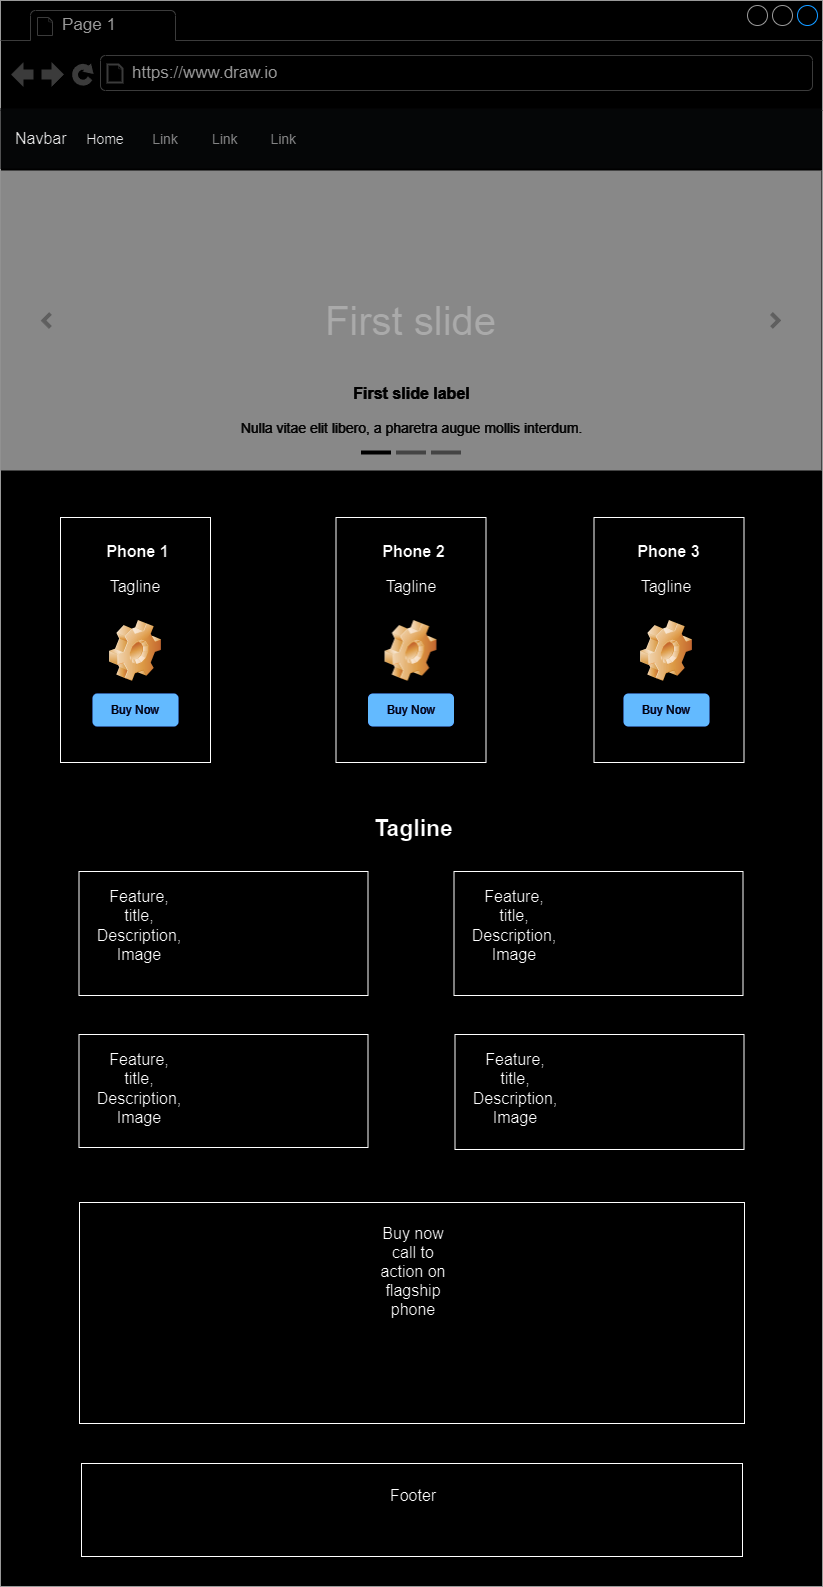

The diagram above was exported from draw.io. Its source (the exported page's mxGraphModel, read from the mxfile embedded in the PNG):
<mxGraphModel dx="1364" dy="2230" grid="1" gridSize="10" guides="1" tooltips="1" connect="1" arrows="1" fold="1" page="1" pageScale="1" pageWidth="850" pageHeight="1100" math="0" shadow="0">
  <root>
    <mxCell id="0" />
    <mxCell id="1" parent="0" />
    <mxCell id="2AbwDE2PPc1st7exYGiX-1" value="" style="strokeWidth=1;shadow=0;dashed=0;align=center;html=1;shape=mxgraph.mockup.containers.browserWindow;rSize=0;strokeColor=#666666;strokeColor2=#008cff;strokeColor3=#c4c4c4;mainText=,;recursiveResize=0;" vertex="1" parent="1">
      <mxGeometry x="150" y="-1036" width="822" height="1586" as="geometry" />
    </mxCell>
    <mxCell id="2AbwDE2PPc1st7exYGiX-2" value="Page 1" style="strokeWidth=1;shadow=0;dashed=0;align=center;html=1;shape=mxgraph.mockup.containers.anchor;fontSize=17;fontColor=#666666;align=left;whiteSpace=wrap;" vertex="1" parent="2AbwDE2PPc1st7exYGiX-1">
      <mxGeometry x="60" y="12" width="110" height="26" as="geometry" />
    </mxCell>
    <mxCell id="2AbwDE2PPc1st7exYGiX-3" value="https://www.draw.io" style="strokeWidth=1;shadow=0;dashed=0;align=center;html=1;shape=mxgraph.mockup.containers.anchor;rSize=0;fontSize=17;fontColor=#666666;align=left;" vertex="1" parent="2AbwDE2PPc1st7exYGiX-1">
      <mxGeometry x="130" y="60" width="250" height="26" as="geometry" />
    </mxCell>
    <mxCell id="2AbwDE2PPc1st7exYGiX-4" value="Navbar" style="html=1;shadow=0;dashed=0;fillColor=#F8F9FA;strokeColor=none;fontSize=16;fontColor=#181819;align=left;spacing=15;" vertex="1" parent="2AbwDE2PPc1st7exYGiX-1">
      <mxGeometry y="108" width="821" height="60" as="geometry" />
    </mxCell>
    <mxCell id="2AbwDE2PPc1st7exYGiX-5" value="Home" style="fillColor=none;strokeColor=none;fontSize=14;fontColor=#181819;align=center;" vertex="1" parent="2AbwDE2PPc1st7exYGiX-4">
      <mxGeometry width="70" height="40" relative="1" as="geometry">
        <mxPoint x="70" y="10" as="offset" />
      </mxGeometry>
    </mxCell>
    <mxCell id="2AbwDE2PPc1st7exYGiX-6" value="Link" style="fillColor=none;strokeColor=none;fontSize=14;fontColor=#7C7C7D;align=center;" vertex="1" parent="2AbwDE2PPc1st7exYGiX-4">
      <mxGeometry width="50" height="40" relative="1" as="geometry">
        <mxPoint x="140" y="10" as="offset" />
      </mxGeometry>
    </mxCell>
    <mxCell id="2AbwDE2PPc1st7exYGiX-7" value="Link" style="fillColor=none;strokeColor=none;fontSize=14;fontColor=#7C7C7D;align=center;" vertex="1" parent="2AbwDE2PPc1st7exYGiX-4">
      <mxGeometry x="199.09250000000003" y="10" width="51.31250000000001" height="40" as="geometry" />
    </mxCell>
    <mxCell id="2AbwDE2PPc1st7exYGiX-8" value="Link" style="fillColor=none;strokeColor=none;fontSize=14;fontColor=#7C7C7D;align=center;" vertex="1" parent="2AbwDE2PPc1st7exYGiX-4">
      <mxGeometry x="257.58875" y="10" width="51.31250000000001" height="40" as="geometry" />
    </mxCell>
    <mxCell id="2AbwDE2PPc1st7exYGiX-9" value="" style="rounded=0;whiteSpace=wrap;html=1;" vertex="1" parent="2AbwDE2PPc1st7exYGiX-1">
      <mxGeometry x="60" y="517" width="150" height="245" as="geometry" />
    </mxCell>
    <mxCell id="2AbwDE2PPc1st7exYGiX-10" value="First slide" style="html=1;shadow=0;dashed=0;strokeColor=none;strokeWidth=1;fillColor=#777777;fontColor=#555555;whiteSpace=wrap;align=center;verticalAlign=middle;fontStyle=0;fontSize=40;" vertex="1" parent="2AbwDE2PPc1st7exYGiX-1">
      <mxGeometry y="170" width="821" height="300" as="geometry" />
    </mxCell>
    <mxCell id="2AbwDE2PPc1st7exYGiX-11" value="" style="html=1;verticalLabelPosition=bottom;labelBackgroundColor=#ffffff;verticalAlign=top;shadow=0;dashed=0;strokeWidth=4;shape=mxgraph.ios7.misc.more;strokeColor=#a0a0a0;" vertex="1" parent="2AbwDE2PPc1st7exYGiX-10">
      <mxGeometry x="1" y="0.5" width="7" height="14" relative="1" as="geometry">
        <mxPoint x="-50" y="-7" as="offset" />
      </mxGeometry>
    </mxCell>
    <mxCell id="2AbwDE2PPc1st7exYGiX-12" value="" style="flipH=1;html=1;verticalLabelPosition=bottom;labelBackgroundColor=#ffffff;verticalAlign=top;shadow=0;dashed=0;strokeWidth=4;shape=mxgraph.ios7.misc.more;strokeColor=#a0a0a0;" vertex="1" parent="2AbwDE2PPc1st7exYGiX-10">
      <mxGeometry y="0.5" width="7" height="14" relative="1" as="geometry">
        <mxPoint x="43" y="-7" as="offset" />
      </mxGeometry>
    </mxCell>
    <mxCell id="2AbwDE2PPc1st7exYGiX-13" value="" style="html=1;shadow=0;strokeColor=none;fillColor=#ffffff;" vertex="1" parent="2AbwDE2PPc1st7exYGiX-10">
      <mxGeometry x="0.5" y="1" width="30" height="4" relative="1" as="geometry">
        <mxPoint x="-50" y="-20" as="offset" />
      </mxGeometry>
    </mxCell>
    <mxCell id="2AbwDE2PPc1st7exYGiX-14" value="" style="html=1;shadow=0;strokeColor=none;fillColor=#BBBBBB;" vertex="1" parent="2AbwDE2PPc1st7exYGiX-10">
      <mxGeometry x="0.5" y="1" width="30" height="4" relative="1" as="geometry">
        <mxPoint x="-15" y="-20" as="offset" />
      </mxGeometry>
    </mxCell>
    <mxCell id="2AbwDE2PPc1st7exYGiX-15" value="" style="html=1;shadow=0;strokeColor=none;fillColor=#BBBBBB;" vertex="1" parent="2AbwDE2PPc1st7exYGiX-10">
      <mxGeometry x="0.5" y="1" width="30" height="4" relative="1" as="geometry">
        <mxPoint x="20" y="-20" as="offset" />
      </mxGeometry>
    </mxCell>
    <mxCell id="2AbwDE2PPc1st7exYGiX-16" value="&lt;font style=&quot;font-size: 16px&quot;&gt;&lt;b&gt;First slide label&lt;/b&gt;&lt;/font&gt;&lt;br style=&quot;font-size: 14px&quot;&gt;&lt;br style=&quot;font-size: 14px&quot;&gt;Nulla vitae elit libero, a pharetra augue mollis interdum." style="html=1;shadow=0;strokeColor=none;fillColor=none;resizeWidth=1;fontColor=#FFFFFF;fontSize=14;" vertex="1" parent="2AbwDE2PPc1st7exYGiX-10">
      <mxGeometry y="1" width="821.0000000000001" height="60" relative="1" as="geometry">
        <mxPoint y="-90" as="offset" />
      </mxGeometry>
    </mxCell>
    <mxCell id="2AbwDE2PPc1st7exYGiX-17" value="&lt;b&gt;Phone 1&lt;/b&gt;" style="text;html=1;align=center;verticalAlign=middle;whiteSpace=wrap;rounded=0;fontSize=16;" vertex="1" parent="2AbwDE2PPc1st7exYGiX-1">
      <mxGeometry x="105" y="536" width="65" height="30" as="geometry" />
    </mxCell>
    <mxCell id="2AbwDE2PPc1st7exYGiX-18" value="Tagline" style="text;html=1;align=center;verticalAlign=middle;whiteSpace=wrap;rounded=0;fontSize=16;" vertex="1" parent="2AbwDE2PPc1st7exYGiX-1">
      <mxGeometry x="105" y="571" width="60" height="30" as="geometry" />
    </mxCell>
    <mxCell id="2AbwDE2PPc1st7exYGiX-19" value="" style="shape=image;html=1;verticalLabelPosition=bottom;verticalAlign=top;imageAspect=1;aspect=fixed;image=img/clipart/Gear_128x128.png" vertex="1" parent="2AbwDE2PPc1st7exYGiX-1">
      <mxGeometry x="109" y="620" width="52" height="61" as="geometry" />
    </mxCell>
    <mxCell id="2AbwDE2PPc1st7exYGiX-20" value="Buy Now" style="rounded=1;fillColor=#0057D8;strokeColor=none;html=1;whiteSpace=wrap;fontColor=#ffffff;align=center;verticalAlign=middle;fontStyle=0;fontSize=12;sketch=0;" vertex="1" parent="2AbwDE2PPc1st7exYGiX-1">
      <mxGeometry x="92" y="693" width="86" height="33" as="geometry" />
    </mxCell>
    <mxCell id="2AbwDE2PPc1st7exYGiX-21" value="" style="rounded=0;whiteSpace=wrap;html=1;" vertex="1" parent="2AbwDE2PPc1st7exYGiX-1">
      <mxGeometry x="335.5" y="517" width="150" height="245" as="geometry" />
    </mxCell>
    <mxCell id="2AbwDE2PPc1st7exYGiX-22" value="&lt;b&gt;Phone 2&lt;/b&gt;" style="text;html=1;align=center;verticalAlign=middle;whiteSpace=wrap;rounded=0;fontSize=16;" vertex="1" parent="2AbwDE2PPc1st7exYGiX-1">
      <mxGeometry x="380.5" y="536" width="65" height="30" as="geometry" />
    </mxCell>
    <mxCell id="2AbwDE2PPc1st7exYGiX-23" value="Tagline" style="text;html=1;align=center;verticalAlign=middle;whiteSpace=wrap;rounded=0;fontSize=16;" vertex="1" parent="2AbwDE2PPc1st7exYGiX-1">
      <mxGeometry x="380.5" y="571" width="60" height="30" as="geometry" />
    </mxCell>
    <mxCell id="2AbwDE2PPc1st7exYGiX-24" value="" style="shape=image;html=1;verticalLabelPosition=bottom;verticalAlign=top;imageAspect=1;aspect=fixed;image=img/clipart/Gear_128x128.png" vertex="1" parent="2AbwDE2PPc1st7exYGiX-1">
      <mxGeometry x="384.5" y="620" width="52" height="61" as="geometry" />
    </mxCell>
    <mxCell id="2AbwDE2PPc1st7exYGiX-25" value="Buy Now" style="rounded=1;fillColor=#0057D8;strokeColor=none;html=1;whiteSpace=wrap;fontColor=#ffffff;align=center;verticalAlign=middle;fontStyle=0;fontSize=12;sketch=0;" vertex="1" parent="2AbwDE2PPc1st7exYGiX-1">
      <mxGeometry x="367.5" y="693" width="86" height="33" as="geometry" />
    </mxCell>
    <mxCell id="2AbwDE2PPc1st7exYGiX-26" value="" style="rounded=0;whiteSpace=wrap;html=1;" vertex="1" parent="2AbwDE2PPc1st7exYGiX-1">
      <mxGeometry x="593.5" y="517" width="150" height="245" as="geometry" />
    </mxCell>
    <mxCell id="2AbwDE2PPc1st7exYGiX-27" value="&lt;b&gt;Phone 3&lt;/b&gt;" style="text;html=1;align=center;verticalAlign=middle;whiteSpace=wrap;rounded=0;fontSize=16;" vertex="1" parent="2AbwDE2PPc1st7exYGiX-1">
      <mxGeometry x="636" y="536" width="65" height="30" as="geometry" />
    </mxCell>
    <mxCell id="2AbwDE2PPc1st7exYGiX-28" value="Tagline" style="text;html=1;align=center;verticalAlign=middle;whiteSpace=wrap;rounded=0;fontSize=16;" vertex="1" parent="2AbwDE2PPc1st7exYGiX-1">
      <mxGeometry x="636" y="571" width="60" height="30" as="geometry" />
    </mxCell>
    <mxCell id="2AbwDE2PPc1st7exYGiX-29" value="" style="shape=image;html=1;verticalLabelPosition=bottom;verticalAlign=top;imageAspect=1;aspect=fixed;image=img/clipart/Gear_128x128.png" vertex="1" parent="2AbwDE2PPc1st7exYGiX-1">
      <mxGeometry x="640" y="620" width="52" height="61" as="geometry" />
    </mxCell>
    <mxCell id="2AbwDE2PPc1st7exYGiX-30" value="Buy Now" style="rounded=1;fillColor=#0057D8;strokeColor=none;html=1;whiteSpace=wrap;fontColor=#ffffff;align=center;verticalAlign=middle;fontStyle=0;fontSize=12;sketch=0;" vertex="1" parent="2AbwDE2PPc1st7exYGiX-1">
      <mxGeometry x="623" y="693" width="86" height="33" as="geometry" />
    </mxCell>
    <mxCell id="2AbwDE2PPc1st7exYGiX-31" value="Tagline" style="text;html=1;align=center;verticalAlign=middle;whiteSpace=wrap;rounded=0;fontSize=23;fontStyle=1" vertex="1" parent="2AbwDE2PPc1st7exYGiX-1">
      <mxGeometry x="273.5" y="813" width="279" height="30" as="geometry" />
    </mxCell>
    <mxCell id="2AbwDE2PPc1st7exYGiX-32" value="" style="rounded=0;whiteSpace=wrap;html=1;" vertex="1" parent="2AbwDE2PPc1st7exYGiX-1">
      <mxGeometry x="78.5" y="871" width="289" height="124" as="geometry" />
    </mxCell>
    <mxCell id="2AbwDE2PPc1st7exYGiX-33" value="Feature, title, Description, Image" style="text;html=1;align=center;verticalAlign=middle;whiteSpace=wrap;rounded=0;fontSize=16;" vertex="1" parent="2AbwDE2PPc1st7exYGiX-1">
      <mxGeometry x="109" y="910" width="60" height="30" as="geometry" />
    </mxCell>
    <mxCell id="2AbwDE2PPc1st7exYGiX-34" value="" style="rounded=0;whiteSpace=wrap;html=1;" vertex="1" parent="2AbwDE2PPc1st7exYGiX-1">
      <mxGeometry x="453.5" y="871" width="289" height="124" as="geometry" />
    </mxCell>
    <mxCell id="2AbwDE2PPc1st7exYGiX-35" value="Feature, title, Description, Image" style="text;html=1;align=center;verticalAlign=middle;whiteSpace=wrap;rounded=0;fontSize=16;" vertex="1" parent="2AbwDE2PPc1st7exYGiX-1">
      <mxGeometry x="484" y="910" width="60" height="30" as="geometry" />
    </mxCell>
    <mxCell id="2AbwDE2PPc1st7exYGiX-36" value="" style="rounded=0;whiteSpace=wrap;html=1;" vertex="1" parent="2AbwDE2PPc1st7exYGiX-1">
      <mxGeometry x="78.5" y="1034" width="289" height="113" as="geometry" />
    </mxCell>
    <mxCell id="2AbwDE2PPc1st7exYGiX-37" value="Feature, title, Description, Image" style="text;html=1;align=center;verticalAlign=middle;whiteSpace=wrap;rounded=0;fontSize=16;" vertex="1" parent="2AbwDE2PPc1st7exYGiX-1">
      <mxGeometry x="109" y="1073" width="60" height="30" as="geometry" />
    </mxCell>
    <mxCell id="2AbwDE2PPc1st7exYGiX-38" value="" style="rounded=0;whiteSpace=wrap;html=1;" vertex="1" parent="2AbwDE2PPc1st7exYGiX-1">
      <mxGeometry x="454.5" y="1034" width="289" height="115" as="geometry" />
    </mxCell>
    <mxCell id="2AbwDE2PPc1st7exYGiX-39" value="Feature, title, Description, Image" style="text;html=1;align=center;verticalAlign=middle;whiteSpace=wrap;rounded=0;fontSize=16;" vertex="1" parent="2AbwDE2PPc1st7exYGiX-1">
      <mxGeometry x="485" y="1073" width="60" height="30" as="geometry" />
    </mxCell>
    <mxCell id="2AbwDE2PPc1st7exYGiX-40" value="" style="rounded=0;whiteSpace=wrap;html=1;" vertex="1" parent="2AbwDE2PPc1st7exYGiX-1">
      <mxGeometry x="79" y="1202" width="665" height="221" as="geometry" />
    </mxCell>
    <mxCell id="2AbwDE2PPc1st7exYGiX-41" value="Buy now call to action on flagship phone" style="text;html=1;align=center;verticalAlign=middle;whiteSpace=wrap;rounded=0;fontSize=16;" vertex="1" parent="2AbwDE2PPc1st7exYGiX-1">
      <mxGeometry x="369.25" y="1256" width="87.5" height="30" as="geometry" />
    </mxCell>
    <mxCell id="2AbwDE2PPc1st7exYGiX-42" value="" style="rounded=0;whiteSpace=wrap;html=1;" vertex="1" parent="2AbwDE2PPc1st7exYGiX-1">
      <mxGeometry x="81" y="1463" width="661" height="93" as="geometry" />
    </mxCell>
    <mxCell id="2AbwDE2PPc1st7exYGiX-43" value="Footer" style="text;html=1;align=center;verticalAlign=middle;whiteSpace=wrap;rounded=0;fontSize=16;" vertex="1" parent="2AbwDE2PPc1st7exYGiX-1">
      <mxGeometry x="383" y="1480" width="60" height="30" as="geometry" />
    </mxCell>
  </root>
</mxGraphModel>